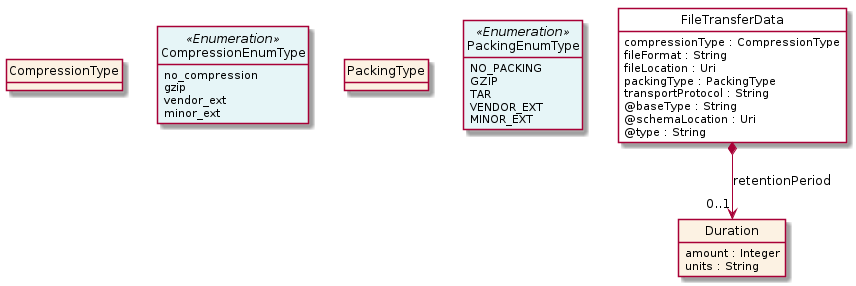

The diagram above was rendered by PlantUML. Its source (embedded in the PNG):
@startuml
hide circle
hide methods
hide stereotype
show <<Enumeration>> stereotype
skinparam class {
   BackgroundColor<<Enumeration>> #E6F5F7
   BackgroundColor<<Ref>> #FFFFE0
   BackgroundColor<<Pivot>> #FFFFFFF
   BackgroundColor<<SimpleType>> #E2F0DA
   BackgroundColor #FCF2E3
}

class FileTransferData <<Pivot>> {
    compressionType : CompressionType
    fileFormat : String
    fileLocation : Uri
    packingType : PackingType
    transportProtocol : String
    @baseType : String
    @schemaLocation : Uri
    @type : String
}

class CompressionEnumType <<Enumeration>> {
    no_compression
    gzip
    vendor_ext
    minor_ext
}

class PackingEnumType <<Enumeration>> {
    NO_PACKING
    GZIP
    TAR
    VENDOR_EXT
    MINOR_EXT
}

class Duration  {
    amount : Integer
    units : String
}

FileTransferData *-->  "0..1" Duration : retentionPeriod

CompressionType -right[hidden]-> CompressionEnumType

PackingType -right[hidden]-> PackingEnumType

@enduml